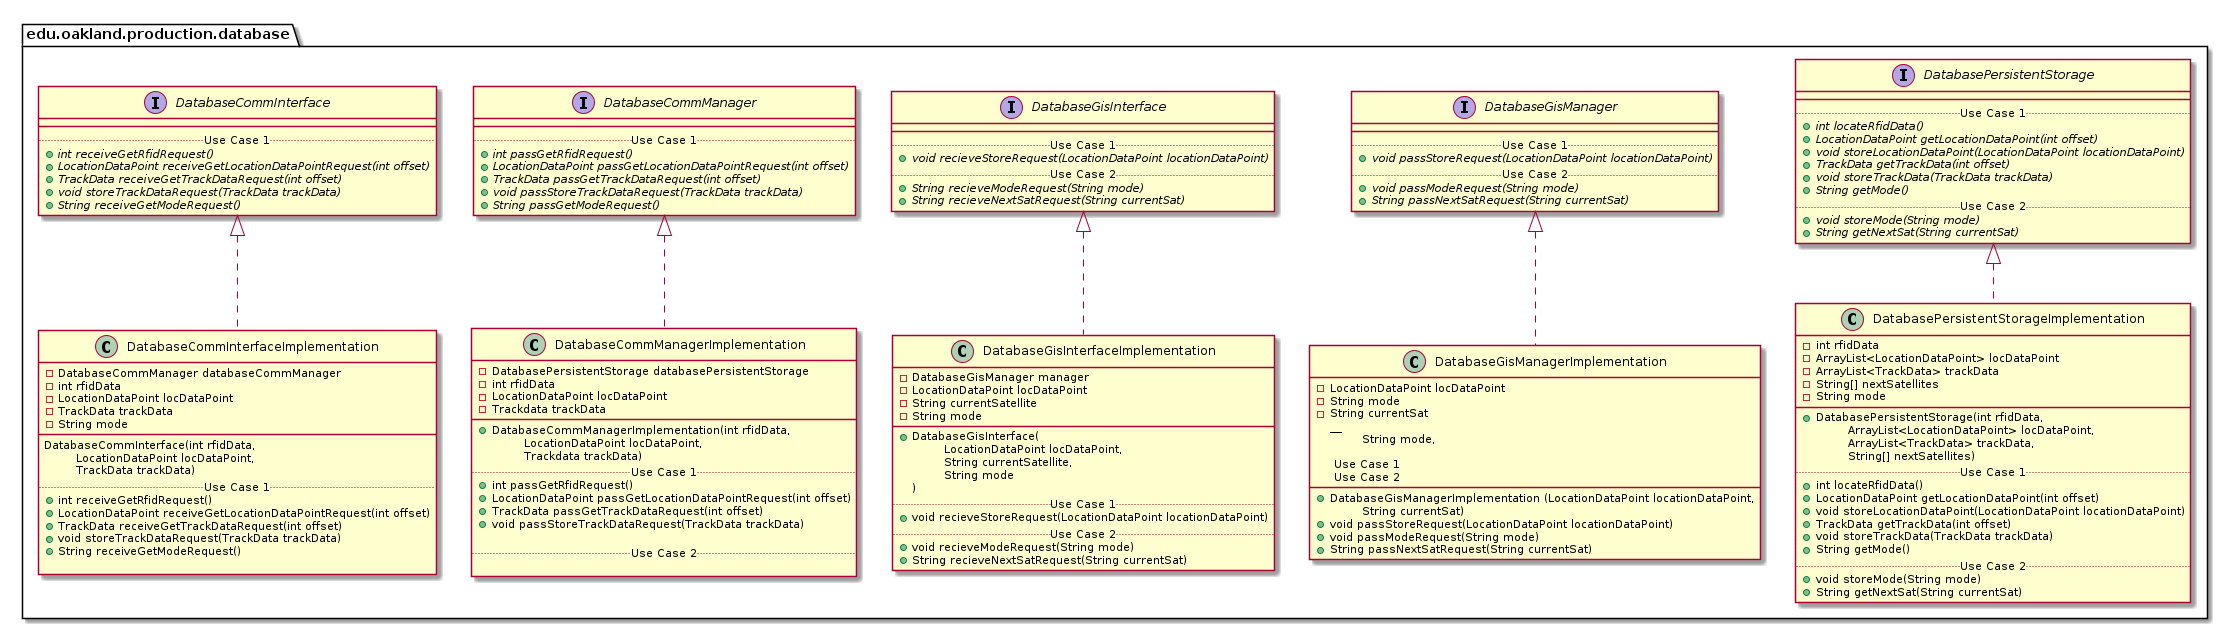

The diagram above was rendered by PlantUML. Its source (embedded in the PNG):
@startuml DatabaseProductionPackage_Closure

package edu.oakland.production.database {
    
}



package edu.oakland.production.database {
    interface DatabaseCommInterface {
        __
        .. Use Case 1 ..
        {abstract} + int receiveGetRfidRequest()
        {abstract} + LocationDataPoint receiveGetLocationDataPointRequest(int offset)
        {abstract} + TrackData receiveGetTrackDataRequest(int offset)
        {abstract} + void storeTrackDataRequest(TrackData trackData)
        {abstract} + String receiveGetModeRequest()
    }
}








package edu.oakland.production.database {
    interface DatabaseCommManager {
        __
        .. Use Case 1 ..
        {abstract} + int passGetRfidRequest()
        {abstract} + LocationDataPoint passGetLocationDataPointRequest(int offset)
        {abstract} + TrackData passGetTrackDataRequest(int offset)
        {abstract} + void passStoreTrackDataRequest(TrackData trackData)
        {abstract} + String passGetModeRequest()
    }
}








package edu.oakland.production.database {
    interface DatabaseGisInterface {
        __
        .. Use Case 1 ..
        {abstract} + void recieveStoreRequest(LocationDataPoint locationDataPoint)
        .. Use Case 2 ..
        {abstract} + String recieveModeRequest(String mode)
        {abstract} + String recieveNextSatRequest(String currentSat)
    }
}








package edu.oakland.production.database {
    interface DatabaseGisManager {
        __
        .. Use Case 1 ..
        {abstract} + void passStoreRequest(LocationDataPoint locationDataPoint)
        .. Use Case 2 ..
        {abstract} + void passModeRequest(String mode)
        {abstract} + String passNextSatRequest(String currentSat)
    }
}








package edu.oakland.production.database {
    interface DatabasePersistentStorage {
        __
        .. Use Case 1 ..
        {abstract} + int locateRfidData()
        {abstract} + LocationDataPoint getLocationDataPoint(int offset)
        {abstract} + void storeLocationDataPoint(LocationDataPoint locationDataPoint)
        {abstract} + TrackData getTrackData(int offset)
        {abstract} + void storeTrackData(TrackData trackData)
        {abstract} + String getMode()
        .. Use Case 2 ..
        {abstract} + void storeMode(String mode)
        {abstract} + String getNextSat(String currentSat)
    }
}








package edu.oakland.production.database {
    class DatabaseCommInterfaceImplementation {
        - DatabaseCommManager databaseCommManager
    	- int rfidData
    	- LocationDataPoint locDataPoint
    	- TrackData trackData
    	- String mode
        __
        DatabaseCommInterface(int rfidData, 
        \tLocationDataPoint locDataPoint,
        \tTrackData trackData)
        .. Use Case 1 ..
        + int receiveGetRfidRequest()
        + LocationDataPoint receiveGetLocationDataPointRequest(int offset)
        + TrackData receiveGetTrackDataRequest(int offset)
        + void storeTrackDataRequest(TrackData trackData)
        + String receiveGetModeRequest()

    }
}


DatabaseCommInterfaceImplementation .up.|> DatabaseCommInterface







package edu.oakland.production.database {
    class DatabaseCommManagerImplementation {
        - DatabasePersistentStorage databasePersistentStorage
        - int rfidData
        - LocationDataPoint locDataPoint
        - Trackdata trackData
        __
        + DatabaseCommManagerImplementation(int rfidData,
         \tLocationDataPoint locDataPoint,
         \tTrackdata trackData)
        .. Use Case 1 ..
        + int passGetRfidRequest()
        + LocationDataPoint passGetLocationDataPointRequest(int offset)
        + TrackData passGetTrackDataRequest(int offset)
        + void passStoreTrackDataRequest(TrackData trackData)

        .. Use Case 2 ..

    }
}


DatabaseCommManagerImplementation .up.|> DatabaseCommManager







package edu.oakland.production.database {
    class DatabaseGisInterfaceImplementation {
        - DatabaseGisManager manager
        - LocationDataPoint locDataPoint
        - String currentSatellite
        - String mode
        __
        + DatabaseGisInterface( 
        \tLocationDataPoint locDataPoint,  
        \tString currentSatellite,
        \tString mode
        )
        .. Use Case 1 ..
        + void recieveStoreRequest(LocationDataPoint locationDataPoint)
        .. Use Case 2 ..
        + void recieveModeRequest(String mode)
        + String recieveNextSatRequest(String currentSat)
    }
}


DatabaseGisInterfaceImplementation .up.|> DatabaseGisInterface







package edu.oakland.production.database {
    class DatabaseGisManagerImplementation {
    	- LocationDataPoint locDataPoint
    	- String mode
    	- String currentSat
          __
        + DatabaseGisManagerImplementation (LocationDataPoint locationDataPoint, 
        \tString mode, 
        \tString currentSat)
        
        .. Use Case 1 ..
        + void passStoreRequest(LocationDataPoint locationDataPoint)
        .. Use Case 2 ..
        + void passModeRequest(String mode)
        + String passNextSatRequest(String currentSat)
    }
}


DatabaseGisManagerImplementation .up.|> DatabaseGisManager







package edu.oakland.production.database {
    class DatabasePersistentStorageImplementation {
        - int rfidData
        - ArrayList<LocationDataPoint> locDataPoint
        - ArrayList<TrackData> trackData
        - String[] nextSatellites
        - String mode
        __
        + DatabasePersistentStorage(int rfidData, 
        \tArrayList<LocationDataPoint> locDataPoint, 
        \tArrayList<TrackData> trackData, 
        \tString[] nextSatellites)
        .. Use Case 1 ..
        + int locateRfidData()
        + LocationDataPoint getLocationDataPoint(int offset)
        + void storeLocationDataPoint(LocationDataPoint locationDataPoint)
        + TrackData getTrackData(int offset)
        + void storeTrackData(TrackData trackData)
        + String getMode()
        .. Use Case 2 ..
        + void storeMode(String mode)
        + String getNextSat(String currentSat)
    }
}


DatabasePersistentStorageImplementation .up.|> DatabasePersistentStorage






@enduml